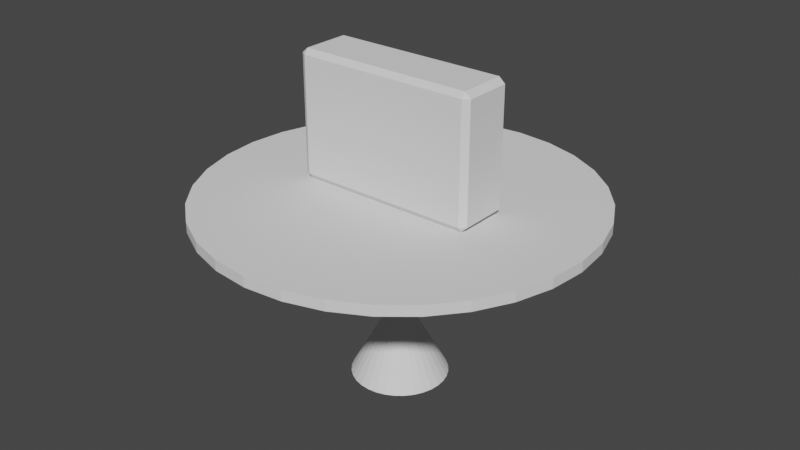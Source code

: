 # Source: rad.blend  (saved by Blender 3.3.6; exported with 4.5.12 LTS)
import bpy
from mathutils import Matrix  # noqa: F401  (used for matrix-valued properties, if any)

bpy.ops.wm.read_factory_settings(use_empty=True)
scene = bpy.context.scene
scene.name = 'Scene'

# ---- collections
col_collection = bpy.data.collections.new('Collection'); scene.collection.children.link(col_collection)

# ---- world
world_world = bpy.data.worlds.new('World'); scene.world = world_world
world_world.use_nodes = True; world_world.node_tree.nodes.clear()
_N = world_world.node_tree.nodes; _L = world_world.node_tree.links
n0 = _N.new('ShaderNodeOutputWorld'); n0.name = 'World Output'; n0.location = (300, 300)
n1 = _N.new('ShaderNodeBackground'); n1.name = 'Background'; n1.location = (10, 300)
n1.inputs[0].default_value = (0.05088, 0.05088, 0.05088, 1.0)
_L.new(n1.outputs[0], n0.inputs[0])
n0.is_active_output = True
world_world.color = (0.05088, 0.05088, 0.05088)
world_world.use_sun_shadow = False
world_world.sun_shadow_jitter_overblur = 0.0

# ---- meshes
me_cube_003 = bpy.data.meshes.new('Cube.003')
me_cube_003.from_pydata([(-0.9226, -0.2503, -0.6694), (-0.9226, -0.295, -0.6113), (-0.9879, -0.2503, -0.6113), (-0.9226, -0.295, 0.6113), (-0.9226, -0.2503, 0.6694), (-0.9879, -0.2503, 0.6113), (-0.9226, 0.2503, -0.6694), (-0.9879, 0.2503, -0.6113), (-0.9226, 0.295, -0.6113), (-0.9226, 0.2503, 0.6694), (-0.9226, 0.295, 0.6113), (-0.9879, 0.2503, 0.6113), (0.9226, -0.2503, -0.6694), (0.9879, -0.2503, -0.6113), (0.9226, -0.295, -0.6113), (0.9226, -0.2503, 0.6694), (0.9226, -0.295, 0.6113), (0.9879, -0.2503, 0.6113), (0.9226, 0.2503, -0.6694), (0.9226, 0.295, -0.6113), (0.9879, 0.2503, -0.6113), (0.9226, 0.2503, 0.6694), (0.9879, 0.2503, 0.6113), (0.9226, 0.295, 0.6113)], [], [(14, 16, 3, 1), (20, 22, 17, 13), (21, 9, 4, 15), (2, 5, 11, 7), (8, 10, 23, 19), (0, 1, 2), (3, 4, 5), (6, 7, 8), (9, 10, 11), (12, 13, 14), (15, 16, 17), (18, 19, 20), (21, 22, 23), (6, 0, 2, 7), (1, 3, 5, 2), (4, 9, 11, 5), (10, 8, 7, 11), (18, 6, 8, 19), (9, 21, 23, 10), (22, 20, 19, 23), (12, 18, 20, 13), (21, 15, 17, 22), (16, 14, 13, 17), (0, 12, 14, 1), (15, 4, 3, 16), (6, 18, 12, 0)])
_uv = me_cube_003.uv_layers.new(name='UVMap')
_uv.uv.foreach_set('vector', [0.3858, 0.7583, 0.6142, 0.7583, 0.6142, 0.9917, 0.3858, 0.9917, 0.3858, 0.5189, 0.6142, 0.5189, 0.6142, 0.7311, 0.3858, 0.7311, 0.6333, 0.5189, 0.8667, 0.5189, 0.8667, 0.7311, 0.6333, 0.7311, 0.3858, 0.01892, 0.6142, 0.01892, 0.6142, 0.2311, 0.3858, 0.2311, 0.3858, 0.2583, 0.6142, 0.2583, 0.6142, 0.4917, 0.3858, 0.4917, 0.1333, 0.7311, 0.1333, 0.75, 0.125, 0.7311, 0.6142, 0.0, 0.625, 0.01892, 0.6142, 0.01892, 0.1333, 0.5189, 0.125, 0.5189, 0.1333, 0.5, 0.625, 0.2311, 0.6142, 0.25, 0.6142, 0.2311, 0.3667, 0.7311, 0.375, 0.7311, 0.3667, 0.75, 0.625, 0.7583, 0.6142, 0.7583, 0.6142, 0.75, 0.3667, 0.5189, 0.3667, 0.5, 0.375, 0.5189, 0.625, 0.4917, 0.6142, 0.5, 0.6142, 0.4917, 0.1333, 0.5189, 0.1333, 0.7311, 0.125, 0.7311, 0.125, 0.5189, 0.3858, 0.0, 0.6142, 0.0, 0.6142, 0.01892, 0.3858, 0.01892, 0.625, 0.01892, 0.625, 0.2311, 0.6142, 0.2311, 0.6142, 0.01892, 0.6142, 0.2583, 0.3858, 0.2583, 0.3858, 0.2311, 0.6142, 0.2311, 0.3667, 0.5189, 0.1333, 0.5189, 0.1333, 0.5, 0.3667, 0.5, 0.625, 0.2583, 0.625, 0.4917, 0.6142, 0.4917, 0.6142, 0.2583, 0.6142, 0.5189, 0.3858, 0.5189, 0.3858, 0.4917, 0.6142, 0.4917, 0.3667, 0.7311, 0.3667, 0.5189, 0.3858, 0.5189, 0.3858, 0.7311, 0.6333, 0.5189, 0.6333, 0.7311, 0.6142, 0.7311, 0.6142, 0.5189, 0.6142, 0.7583, 0.3858, 0.7583, 0.3858, 0.7311, 0.6142, 0.7311, 0.1333, 0.7311, 0.3667, 0.7311, 0.3667, 0.75, 0.1333, 0.75, 0.625, 0.7583, 0.625, 0.9917, 0.6142, 0.9917, 0.6142, 0.7583, 0.1333, 0.5189, 0.3667, 0.5189, 0.3667, 0.7311, 0.1333, 0.7311])
me_cube_003.update()
me_circle = bpy.data.meshes.new('Circle')
me_circle.from_pydata([(1.266e-08, 2.046, 0.0), (-0.3991, 2.006, 0.0), (-0.7828, 1.89, 0.0), (-1.136, 1.701, 0.0), (-1.446, 1.446, 0.0), (-1.701, 1.136, 0.0), (-1.89, 0.7828, 0.0), (-2.006, 0.3991, 0.0), (-2.046, -1.558e-08, 0.0), (-2.006, -0.3991, 0.0), (-1.89, -0.7828, 0.0), (-1.701, -1.136, 0.0), (-1.446, -1.446, 0.0), (-1.136, -1.701, 0.0), (-0.7828, -1.89, 0.0), (-0.3991, -2.006, 0.0), (1.266e-08, -2.046, 0.0), (0.3991, -2.006, 0.0), (0.7828, -1.89, 0.0), (1.136, -1.701, 0.0), (1.446, -1.446, 0.0), (1.701, -1.136, 0.0), (1.89, -0.7828, 0.0), (2.006, -0.3991, 0.0), (2.046, -1.558e-08, 0.0), (2.006, 0.3991, 0.0), (1.89, 0.7828, 0.0), (1.701, 1.136, 0.0), (1.446, 1.446, 0.0), (1.136, 1.701, 0.0), (0.7828, 1.89, 0.0), (0.3991, 2.006, 0.0), (2.488e-08, 0.4126, -0.1107), (-0.0805, 0.4047, -0.1107), (-0.1579, 0.3812, -0.1107), (-0.2292, 0.3431, -0.1107), (-0.2918, 0.2918, -0.1107), (-0.3431, 0.2292, -0.1107), (-0.3812, 0.1579, -0.1107), (-0.4047, 0.0805, -0.1107), (-0.4126, -1.558e-08, -0.1107), (-0.4047, -0.0805, -0.1107), (-0.3812, -0.1579, -0.1107), (-0.3431, -0.2292, -0.1107), (-0.2918, -0.2918, -0.1107), (-0.2292, -0.3431, -0.1107), (-0.1579, -0.3812, -0.1107), (-0.0805, -0.4047, -0.1107), (2.488e-08, -0.4126, -0.1107), (0.0805, -0.4047, -0.1107), (0.1579, -0.3812, -0.1107), (0.2292, -0.3431, -0.1107), (0.2918, -0.2918, -0.1107), (0.3431, -0.2292, -0.1107), (0.3812, -0.1579, -0.1107), (0.4047, -0.0805, -0.1107), (0.4126, -1.558e-08, -0.1107), (0.4047, 0.0805, -0.1107), (0.3812, 0.1579, -0.1107), (0.3431, 0.2292, -0.1107), (0.2918, 0.2918, -0.1107), (0.2292, 0.3431, -0.1107), (0.1579, 0.3812, -0.1107), (0.0805, 0.4047, -0.1107), (-0.3991, 2.006, -0.1107), (1.266e-08, 2.046, -0.1107), (-0.7828, 1.89, -0.1107), (-1.136, 1.701, -0.1107), (-1.446, 1.446, -0.1107), (-1.701, 1.136, -0.1107), (-1.89, 0.7828, -0.1107), (-2.006, 0.3991, -0.1107), (-2.046, -1.558e-08, -0.1107), (-2.006, -0.3991, -0.1107), (-1.89, -0.7828, -0.1107), (-1.701, -1.136, -0.1107), (-1.446, -1.446, -0.1107), (-1.136, -1.701, -0.1107), (-0.7828, -1.89, -0.1107), (-0.3991, -2.006, -0.1107), (1.266e-08, -2.046, -0.1107), (0.3991, -2.006, -0.1107), (0.7828, -1.89, -0.1107), (1.136, -1.701, -0.1107), (1.446, -1.446, -0.1107), (1.701, -1.136, -0.1107), (1.89, -0.7828, -0.1107), (2.006, -0.3991, -0.1107), (2.046, -1.558e-08, -0.1107), (2.006, 0.3991, -0.1107), (1.89, 0.7828, -0.1107), (1.701, 1.136, -0.1107), (1.446, 1.446, -0.1107), (1.136, 1.701, -0.1107), (0.7828, 1.89, -0.1107), (0.3991, 2.006, -0.1107), (-0.01709, 0.08592, -1.218), (-4.914e-10, 0.08761, -1.218), (-0.03353, 0.08094, -1.218), (-0.04867, 0.07284, -1.218), (-0.06195, 0.06195, -1.218), (-0.07284, 0.04867, -1.218), (-0.08094, 0.03353, -1.218), (-0.08592, 0.01709, -1.218), (-0.08761, -6.349e-09, -1.218), (-0.08592, -0.01709, -1.218), (-0.08094, -0.03353, -1.218), (-0.07284, -0.04867, -1.218), (-0.06195, -0.06195, -1.218), (-0.04867, -0.07284, -1.218), (-0.03353, -0.08094, -1.218), (-0.01709, -0.08592, -1.218), (-4.914e-10, -0.08761, -1.218), (0.01709, -0.08592, -1.218), (0.03353, -0.08094, -1.218), (0.04867, -0.07284, -1.218), (0.06195, -0.06195, -1.218), (0.07284, -0.04867, -1.218), (0.08094, -0.03353, -1.218), (0.08592, -0.01709, -1.218), (0.08761, -6.349e-09, -1.218), (0.08592, 0.01709, -1.218), (0.08094, 0.03353, -1.218), (0.07284, 0.04867, -1.218), (0.06195, 0.06195, -1.218), (0.04867, 0.07284, -1.218), (0.03353, 0.08094, -1.218), (0.01709, 0.08592, -1.218), (-0.07557, 0.3799, -1.993), (-5.666e-07, 0.3874, -1.993), (-0.1482, 0.3579, -1.993), (-0.2152, 0.3221, -1.993), (-0.2739, 0.2739, -1.993), (-0.3221, 0.2152, -1.993), (-0.3579, 0.1482, -1.993), (-0.3799, 0.07557, -1.993), (-0.3874, -1.955e-08, -1.993), (-0.3799, -0.07557, -1.993), (-0.3579, -0.1482, -1.993), (-0.3221, -0.2152, -1.993), (-0.2739, -0.2739, -1.993), (-0.2152, -0.3221, -1.993), (-0.1482, -0.3579, -1.993), (-0.07557, -0.3799, -1.993), (-4.748e-07, -0.3874, -1.993), (0.07557, -0.3799, -1.993), (0.1482, -0.3579, -1.993), (0.2152, -0.3221, -1.993), (0.2739, -0.2739, -1.993), (0.3221, -0.2152, -1.993), (0.3579, -0.1482, -1.993), (0.3799, -0.07557, -1.993), (0.3874, -9.229e-08, -1.993), (0.3799, 0.07557, -1.993), (0.3579, 0.1482, -1.993), (0.3221, 0.2152, -1.993), (0.2739, 0.2739, -1.993), (0.2152, 0.3221, -1.993), (0.1482, 0.3579, -1.993), (0.07557, 0.3799, -1.993), (-0.09869, 0.4961, -1.993), (-4.77e-07, 0.5058, -1.993), (-0.1936, 0.4673, -1.993), (-0.281, 0.4206, -1.993), (-0.3577, 0.3577, -1.993), (-0.4206, 0.281, -1.993), (-0.4673, 0.1936, -1.993), (-0.4961, 0.09869, -1.993), (-0.5058, -2.221e-08, -1.993), (-0.4961, -0.09869, -1.993), (-0.4673, -0.1936, -1.993), (-0.4206, -0.281, -1.993), (-0.3577, -0.3577, -1.993), (-0.281, -0.4206, -1.993), (-0.1936, -0.4673, -1.993), (-0.09869, -0.4961, -1.993), (-4.77e-07, -0.5058, -1.993), (0.09868, -0.4961, -1.993), (0.1936, -0.4673, -1.993), (0.281, -0.4206, -1.993), (0.3577, -0.3577, -1.993), (0.4206, -0.281, -1.993), (0.4673, -0.1936, -1.993), (0.4961, -0.09869, -1.993), (0.5058, -2.221e-08, -1.993), (0.4961, 0.09868, -1.993), (0.4673, 0.1936, -1.993), (0.4206, 0.281, -1.993), (0.3577, 0.3577, -1.993), (0.281, 0.4206, -1.993), (0.1936, 0.4673, -1.993), (0.09868, 0.4961, -1.993), (-0.07557, 0.3799, -1.993), (-5.666e-07, 0.3874, -1.993), (-0.1482, 0.3579, -1.993), (-0.2152, 0.3221, -1.993), (-0.2739, 0.2739, -1.993), (-0.3221, 0.2152, -1.993), (-0.3579, 0.1482, -1.993), (-0.3799, 0.07557, -1.993), (-0.3874, -1.955e-08, -1.993), (-0.3799, -0.07557, -1.993), (-0.3579, -0.1482, -1.993), (-0.3221, -0.2152, -1.993), (-0.2739, -0.2739, -1.993), (-0.2152, -0.3221, -1.993), (-0.1482, -0.3579, -1.993), (-0.07557, -0.3799, -1.993), (-4.748e-07, -0.3874, -1.993), (0.07557, -0.3799, -1.993), (0.1482, -0.3579, -1.993), (0.2152, -0.3221, -1.993), (0.2739, -0.2739, -1.993), (0.3221, -0.2152, -1.993), (0.3579, -0.1482, -1.993), (0.3799, -0.07557, -1.993), (0.3874, -9.229e-08, -1.993), (0.3799, 0.07557, -1.993), (0.3579, 0.1482, -1.993), (0.3221, 0.2152, -1.993), (0.2739, 0.2739, -1.993), (0.2152, 0.3221, -1.993), (0.1482, 0.3579, -1.993), (0.07557, 0.3799, -1.993), (-0.03545, 0.1782, -1.866), (-5.43e-07, 0.1817, -1.866), (-0.06954, 0.1679, -1.866), (-0.101, 0.1511, -1.866), (-0.1285, 0.1285, -1.866), (-0.1511, 0.101, -1.866), (-0.1679, 0.06954, -1.866), (-0.1782, 0.03545, -1.866), (-0.1817, -1.758e-08, -1.866), (-0.1782, -0.03545, -1.866), (-0.1679, -0.06954, -1.866), (-0.1511, -0.101, -1.866), (-0.1285, -0.1285, -1.866), (-0.101, -0.1511, -1.866), (-0.06954, -0.1679, -1.866), (-0.03545, -0.1782, -1.866), (-4.999e-07, -0.1817, -1.866), (0.03545, -0.1782, -1.866), (0.06954, -0.1679, -1.866), (0.101, -0.1511, -1.866), (0.1285, -0.1285, -1.866), (0.1511, -0.101, -1.866), (0.1679, -0.06954, -1.866), (0.1782, -0.03545, -1.866), (0.1817, -5.17e-08, -1.866), (0.1782, 0.03545, -1.866), (0.1679, 0.06954, -1.866), (0.1511, 0.101, -1.866), (0.1285, 0.1285, -1.866), (0.101, 0.1511, -1.866), (0.06954, 0.1679, -1.866), (0.03545, 0.1782, -1.866)], [], [(1, 0, 31, 30, 29, 28, 27, 26, 25, 24, 23, 22, 21, 20, 19, 18, 17, 16, 15, 14, 13, 12, 11, 10, 9, 8, 7, 6, 5, 4, 3, 2), (48, 49, 113, 112), (15, 16, 80, 79), (2, 3, 67, 66), (29, 30, 94, 93), (16, 17, 81, 80), (3, 4, 68, 67), (30, 31, 95, 94), (17, 18, 82, 81), (4, 5, 69, 68), (31, 0, 65, 95), (18, 19, 83, 82), (5, 6, 70, 69), (19, 20, 84, 83), (6, 7, 71, 70), (20, 21, 85, 84), (7, 8, 72, 71), (21, 22, 86, 85), (8, 9, 73, 72), (22, 23, 87, 86), (9, 10, 74, 73), (23, 24, 88, 87), (10, 11, 75, 74), (24, 25, 89, 88), (11, 12, 76, 75), (25, 26, 90, 89), (12, 13, 77, 76), (26, 27, 91, 90), (13, 14, 78, 77), (0, 1, 64, 65), (27, 28, 92, 91), (14, 15, 79, 78), (1, 2, 66, 64), (28, 29, 93, 92), (33, 32, 65, 64), (34, 33, 64, 66), (35, 34, 66, 67), (36, 35, 67, 68), (37, 36, 68, 69), (38, 37, 69, 70), (39, 38, 70, 71), (40, 39, 71, 72), (41, 40, 72, 73), (42, 41, 73, 74), (43, 42, 74, 75), (44, 43, 75, 76), (45, 44, 76, 77), (46, 45, 77, 78), (47, 46, 78, 79), (48, 47, 79, 80), (49, 48, 80, 81), (50, 49, 81, 82), (51, 50, 82, 83), (52, 51, 83, 84), (53, 52, 84, 85), (54, 53, 85, 86), (55, 54, 86, 87), (56, 55, 87, 88), (57, 56, 88, 89), (58, 57, 89, 90), (59, 58, 90, 91), (60, 59, 91, 92), (61, 60, 92, 93), (62, 61, 93, 94), (63, 62, 94, 95), (32, 63, 95, 65), (115, 116, 180, 179), (35, 36, 100, 99), (62, 63, 127, 126), (49, 50, 114, 113), (36, 37, 101, 100), (63, 32, 97, 127), (50, 51, 115, 114), (37, 38, 102, 101), (51, 52, 116, 115), (38, 39, 103, 102), (52, 53, 117, 116), (39, 40, 104, 103), (53, 54, 118, 117), (40, 41, 105, 104), (54, 55, 119, 118), (41, 42, 106, 105), (55, 56, 120, 119), (42, 43, 107, 106), (56, 57, 121, 120), (43, 44, 108, 107), (57, 58, 122, 121), (44, 45, 109, 108), (58, 59, 123, 122), (45, 46, 110, 109), (32, 33, 96, 97), (59, 60, 124, 123), (46, 47, 111, 110), (33, 34, 98, 96), (60, 61, 125, 124), (47, 48, 112, 111), (34, 35, 99, 98), (61, 62, 126, 125), (129, 128, 192, 193), (102, 103, 167, 166), (116, 117, 181, 180), (103, 104, 168, 167), (117, 118, 182, 181), (104, 105, 169, 168), (118, 119, 183, 182), (105, 106, 170, 169), (119, 120, 184, 183), (106, 107, 171, 170), (120, 121, 185, 184), (107, 108, 172, 171), (121, 122, 186, 185), (108, 109, 173, 172), (122, 123, 187, 186), (109, 110, 174, 173), (97, 96, 160, 161), (123, 124, 188, 187), (110, 111, 175, 174), (96, 98, 162, 160), (124, 125, 189, 188), (111, 112, 176, 175), (98, 99, 163, 162), (125, 126, 190, 189), (112, 113, 177, 176), (99, 100, 164, 163), (126, 127, 191, 190), (113, 114, 178, 177), (100, 101, 165, 164), (127, 97, 161, 191), (114, 115, 179, 178), (101, 102, 166, 165), (128, 129, 161, 160), (130, 128, 160, 162), (131, 130, 162, 163), (132, 131, 163, 164), (133, 132, 164, 165), (134, 133, 165, 166), (135, 134, 166, 167), (136, 135, 167, 168), (137, 136, 168, 169), (138, 137, 169, 170), (139, 138, 170, 171), (140, 139, 171, 172), (141, 140, 172, 173), (142, 141, 173, 174), (143, 142, 174, 175), (144, 143, 175, 176), (145, 144, 176, 177), (146, 145, 177, 178), (147, 146, 178, 179), (148, 147, 179, 180), (149, 148, 180, 181), (150, 149, 181, 182), (151, 150, 182, 183), (152, 151, 183, 184), (153, 152, 184, 185), (154, 153, 185, 186), (155, 154, 186, 187), (156, 155, 187, 188), (157, 156, 188, 189), (158, 157, 189, 190), (159, 158, 190, 191), (129, 159, 191, 161), (195, 196, 228, 227), (155, 156, 220, 219), (142, 143, 207, 206), (128, 130, 194, 192), (156, 157, 221, 220), (143, 144, 208, 207), (130, 131, 195, 194), (157, 158, 222, 221), (144, 145, 209, 208), (131, 132, 196, 195), (158, 159, 223, 222), (145, 146, 210, 209), (132, 133, 197, 196), (159, 129, 193, 223), (146, 147, 211, 210), (133, 134, 198, 197), (147, 148, 212, 211), (134, 135, 199, 198), (148, 149, 213, 212), (135, 136, 200, 199), (149, 150, 214, 213), (136, 137, 201, 200), (150, 151, 215, 214), (137, 138, 202, 201), (151, 152, 216, 215), (138, 139, 203, 202), (152, 153, 217, 216), (139, 140, 204, 203), (153, 154, 218, 217), (140, 141, 205, 204), (154, 155, 219, 218), (141, 142, 206, 205), (224, 226, 227, 228, 229, 230, 231, 232, 233, 234, 235, 236, 237, 238, 239, 240, 241, 242, 243, 244, 245, 246, 247, 248, 249, 250, 251, 252, 253, 254, 255, 225), (222, 223, 255, 254), (209, 210, 242, 241), (196, 197, 229, 228), (223, 193, 225, 255), (210, 211, 243, 242), (197, 198, 230, 229), (211, 212, 244, 243), (198, 199, 231, 230), (212, 213, 245, 244), (199, 200, 232, 231), (213, 214, 246, 245), (200, 201, 233, 232), (214, 215, 247, 246), (201, 202, 234, 233), (215, 216, 248, 247), (202, 203, 235, 234), (216, 217, 249, 248), (203, 204, 236, 235), (217, 218, 250, 249), (204, 205, 237, 236), (218, 219, 251, 250), (205, 206, 238, 237), (193, 192, 224, 225), (219, 220, 252, 251), (206, 207, 239, 238), (192, 194, 226, 224), (220, 221, 253, 252), (207, 208, 240, 239), (194, 195, 227, 226), (221, 222, 254, 253), (208, 209, 241, 240)])
_uv = me_circle.uv_layers.new(name='UVMap')
_uv.uv.foreach_set('vector', [0.0, 0.0, 0.0, 0.0, 0.0, 0.0, 0.0, 0.0, 0.0, 0.0, 0.0, 0.0, 0.0, 0.0, 0.0, 0.0, 0.0, 0.0, 0.0, 0.0, 0.0, 0.0, 0.0, 0.0, 0.0, 0.0, 0.0, 0.0, 0.0, 0.0, 0.0, 0.0, 0.0, 0.0, 0.0, 0.0, 0.0, 0.0, 0.0, 0.0, 0.0, 0.0, 0.0, 0.0, 0.0, 0.0, 0.0, 0.0, 0.0, 0.0, 0.0, 0.0, 0.0, 0.0, 0.0, 0.0, 0.0, 0.0, 0.0, 0.0, 0.0, 0.0, 0.0, 0.0, 0.0, 0.0, 0.0, 0.0, 0.0, 0.0, 0.0, 0.0, 0.0, 0.0, 0.0, 0.0, 0.0, 0.0, 0.0, 0.0, 0.0, 0.0, 0.0, 0.0, 0.0, 0.0, 0.0, 0.0, 0.0, 0.0, 0.0, 0.0, 0.0, 0.0, 0.0, 0.0, 0.0, 0.0, 0.0, 0.0, 0.0, 0.0, 0.0, 0.0, 0.0, 0.0, 0.0, 0.0, 0.0, 0.0, 0.0, 0.0, 0.0, 0.0, 0.0, 0.0, 0.0, 0.0, 0.0, 0.0, 0.0, 0.0, 0.0, 0.0, 0.0, 0.0, 0.0, 0.0, 0.0, 0.0, 0.0, 0.0, 0.0, 0.0, 0.0, 0.0, 0.0, 0.0, 0.0, 0.0, 0.0, 0.0, 0.0, 0.0, 0.0, 0.0, 0.0, 0.0, 0.0, 0.0, 0.0, 0.0, 0.0, 0.0, 0.0, 0.0, 0.0, 0.0, 0.0, 0.0, 0.0, 0.0, 0.0, 0.0, 0.0, 0.0, 0.0, 0.0, 0.0, 0.0, 0.0, 0.0, 0.0, 0.0, 0.0, 0.0, 0.0, 0.0, 0.0, 0.0, 0.0, 0.0, 0.0, 0.0, 0.0, 0.0, 0.0, 0.0, 0.0, 0.0, 0.0, 0.0, 0.0, 0.0, 0.0, 0.0, 0.0, 0.0, 0.0, 0.0, 0.0, 0.0, 0.0, 0.0, 0.0, 0.0, 0.0, 0.0, 0.0, 0.0, 0.0, 0.0, 0.0, 0.0, 0.0, 0.0, 0.0, 0.0, 0.0, 0.0, 0.0, 0.0, 0.0, 0.0, 0.0, 0.0, 0.0, 0.0, 0.0, 0.0, 0.0, 0.0, 0.0, 0.0, 0.0, 0.0, 0.0, 0.0, 0.0, 0.0, 0.0, 0.0, 0.0, 0.0, 0.0, 0.0, 0.0, 0.0, 0.0, 0.0, 0.0, 0.0, 0.0, 0.0, 0.0, 0.0, 0.0, 0.0, 0.0, 0.0, 0.0, 0.0, 0.0, 0.0, 0.0, 0.0, 0.0, 0.0, 0.0, 0.0, 0.0, 0.0, 0.0, 0.0, 0.0, 0.0, 0.0, 0.0, 0.0, 0.0, 0.0, 0.0, 0.0, 0.0, 0.0, 0.0, 0.0, 0.0, 0.0, 0.0, 0.0, 0.0, 0.0, 0.0, 0.0, 0.0, 0.0, 0.0, 0.0, 0.0, 0.0, 0.0, 0.0, 0.0, 0.0, 0.0, 0.0, 0.0, 0.0, 0.0, 0.0, 0.0, 0.0, 0.0, 0.0, 0.0, 0.0, 0.0, 0.0, 0.0, 0.0, 0.0, 0.0, 0.0, 0.0, 0.0, 0.0, 0.0, 0.0, 0.0, 0.0, 0.0, 0.0, 0.0, 0.0, 0.0, 0.0, 0.0, 0.0, 0.0, 0.0, 0.0, 0.0, 0.0, 0.0, 0.0, 0.0, 0.0, 0.0, 0.0, 0.0, 0.0, 0.0, 0.0, 0.0, 0.0, 0.0, 0.0, 0.0, 0.0, 0.0, 0.0, 0.0, 0.0, 0.0, 0.0, 0.0, 0.0, 0.0, 0.0, 0.0, 0.0, 0.0, 0.0, 0.0, 0.0, 0.0, 0.0, 0.0, 0.0, 0.0, 0.0, 0.0, 0.0, 0.0, 0.0, 0.0, 0.0, 0.0, 0.0, 0.0, 0.0, 0.0, 0.0, 0.0, 0.0, 0.0, 0.0, 0.0, 0.0, 0.0, 0.0, 0.0, 0.0, 0.0, 0.0, 0.0, 0.0, 0.0, 0.0, 0.0, 0.0, 0.0, 0.0, 0.0, 0.0, 0.0, 0.0, 0.0, 0.0, 0.0, 0.0, 0.0, 0.0, 0.0, 0.0, 0.0, 0.0, 0.0, 0.0, 0.0, 0.0, 0.0, 0.0, 0.0, 0.0, 0.0, 0.0, 0.0, 0.0, 0.0, 0.0, 0.0, 0.0, 0.0, 0.0, 0.0, 0.0, 0.0, 0.0, 0.0, 0.0, 0.0, 0.0, 0.0, 0.0, 0.0, 0.0, 0.0, 0.0, 0.0, 0.0, 0.0, 0.0, 0.0, 0.0, 0.0, 0.0, 0.0, 0.0, 0.0, 0.0, 0.0, 0.0, 0.0, 0.0, 0.0, 0.0, 0.0, 0.0, 0.0, 0.0, 0.0, 0.0, 0.0, 0.0, 0.0, 0.0, 0.0, 0.0, 0.0, 0.0, 0.0, 0.0, 0.0, 0.0, 0.0, 0.0, 0.0, 0.0, 0.0, 0.0, 0.0, 0.0, 0.0, 0.0, 0.0, 0.0, 0.0, 0.0, 0.0, 0.0, 0.0, 0.0, 0.0, 0.0, 0.0, 0.0, 0.0, 0.0, 0.0, 0.0, 0.0, 0.0, 0.0, 0.0, 0.0, 0.0, 0.0, 0.0, 0.0, 0.0, 0.0, 0.0, 0.0, 0.0, 0.0, 0.0, 0.0, 0.0, 0.0, 0.0, 0.0, 0.0, 0.0, 0.0, 0.0, 0.0, 0.0, 0.0, 0.0, 0.0, 0.0, 0.0, 0.0, 0.0, 0.0, 0.0, 0.0, 0.0, 0.0, 0.0, 0.0, 0.0, 0.0, 0.0, 0.0, 0.0, 0.0, 0.0, 0.0, 0.0, 0.0, 0.0, 0.0, 0.0, 0.0, 0.0, 0.0, 0.0, 0.0, 0.0, 0.0, 0.0, 0.0, 0.0, 0.0, 0.0, 0.0, 0.0, 0.0, 0.0, 0.0, 0.0, 0.0, 0.0, 0.0, 0.0, 0.0, 0.0, 0.0, 0.0, 0.0, 0.0, 0.0, 0.0, 0.0, 0.0, 0.0, 0.0, 0.0, 0.0, 0.0, 0.0, 0.0, 0.0, 0.0, 0.0, 0.0, 0.0, 0.0, 0.0, 0.0, 0.0, 0.0, 0.0, 0.0, 0.0, 0.0, 0.0, 0.0, 0.0, 0.0, 0.0, 0.0, 0.0, 0.0, 0.0, 0.0, 0.0, 0.0, 0.0, 0.0, 0.0, 0.0, 0.0, 0.0, 0.0, 0.0, 0.0, 0.0, 0.0, 0.0, 0.0, 0.0, 0.0, 0.0, 0.0, 0.0, 0.0, 0.0, 0.0, 0.0, 0.0, 0.0, 0.0, 0.0, 0.0, 0.0, 0.0, 0.0, 0.0, 0.0, 0.0, 0.0, 0.0, 0.0, 0.0, 0.0, 0.0, 0.0, 0.0, 0.0, 0.0, 0.0, 0.0, 0.0, 0.0, 0.0, 0.0, 0.0, 0.0, 0.0, 0.0, 0.0, 0.0, 0.0, 0.0, 0.0, 0.0, 0.0, 0.0, 0.0, 0.0, 0.0, 0.0, 0.0, 0.0, 0.0, 0.0, 0.0, 0.0, 0.0, 0.0, 0.0, 0.0, 0.0, 0.0, 0.0, 0.0, 0.0, 0.0, 0.0, 0.0, 0.0, 0.0, 0.0, 0.0, 0.0, 0.0, 0.0, 0.0, 0.0, 0.0, 0.0, 0.0, 0.0, 0.0, 0.0, 0.0, 0.0, 0.0, 0.0, 0.0, 0.0, 0.0, 0.0, 0.0, 0.0, 0.0, 0.0, 0.0, 0.0, 0.0, 0.0, 0.0, 0.0, 0.0, 0.0, 0.0, 0.0, 0.0, 0.0, 0.0, 0.0, 0.0, 0.0, 0.0, 0.0, 0.0, 0.0, 0.0, 0.0, 0.0, 0.0, 0.0, 0.0, 0.0, 0.0, 0.0, 0.0, 0.0, 0.0, 0.0, 0.0, 0.0, 0.0, 0.0, 0.0, 0.0, 0.0, 0.0, 0.0, 0.0, 0.0, 0.0, 0.0, 0.0, 0.0, 0.0, 0.0, 0.0, 0.0, 0.0, 0.0, 0.0, 0.0, 0.0, 0.0, 0.0, 0.0, 0.0, 0.0, 0.0, 0.0, 0.0, 0.0, 0.0, 0.0, 0.0, 0.0, 0.0, 0.0, 0.0, 0.0, 0.0, 0.0, 0.0, 0.0, 0.0, 0.0, 0.0, 0.0, 0.0, 0.0, 0.0, 0.0, 0.0, 0.0, 0.0, 0.0, 0.0, 0.0, 0.0, 0.0, 0.0, 0.0, 0.0, 0.0, 0.0, 0.0, 0.0, 0.0, 0.0, 0.0, 0.0, 0.0, 0.0, 0.0, 0.0, 0.0, 0.0, 0.0, 0.0, 0.0, 0.0, 0.0, 0.0, 0.0, 0.0, 0.0, 0.0, 0.0, 0.0, 0.0, 0.0, 0.0, 0.0, 0.0, 0.0, 0.0, 0.0, 0.0, 0.0, 0.0, 0.0, 0.0, 0.0, 0.0, 0.0, 0.0, 0.0, 0.0, 0.0, 0.0, 0.0, 0.0, 0.0, 0.0, 0.0, 0.0, 0.0, 0.0, 0.0, 0.0, 0.0, 0.0, 0.0, 0.0, 0.0, 0.0, 0.0, 0.0, 0.0, 0.0, 0.0, 0.0, 0.0, 0.0, 0.0, 0.0, 0.0, 0.0, 0.0, 0.0, 0.0, 0.0, 0.0, 0.0, 0.0, 0.0, 0.0, 0.0, 0.0, 0.0, 0.0, 0.0, 0.0, 0.0, 0.0, 0.0, 0.0, 0.0, 0.0, 0.0, 0.0, 0.0, 0.0, 0.0, 0.0, 0.0, 0.0, 0.0, 0.0, 0.0, 0.0, 0.0, 0.0, 0.0, 0.0, 0.0, 0.0, 0.0, 0.0, 0.0, 0.0, 0.0, 0.0, 0.0, 0.0, 0.0, 0.0, 0.0, 0.0, 0.0, 0.0, 0.0, 0.0, 0.0, 0.0, 0.0, 0.0, 0.0, 0.0, 0.0, 0.0, 0.0, 0.0, 0.0, 0.0, 0.0, 0.0, 0.0, 0.0, 0.0, 0.0, 0.0, 0.0, 0.0, 0.0, 0.0, 0.0, 0.0, 0.0, 0.0, 0.0, 0.0, 0.0, 0.0, 0.0, 0.0, 0.0, 0.0, 0.0, 0.0, 0.0, 0.0, 0.0, 0.0, 0.0, 0.0, 0.0, 0.0, 0.0, 0.0, 0.0, 0.0, 0.0, 0.0, 0.0, 0.0, 0.0, 0.0, 0.0, 0.0, 0.0, 0.0, 0.0, 0.0, 0.0, 0.0, 0.0, 0.0, 0.0, 0.0, 0.0, 0.0, 0.0, 0.0, 0.0, 0.0, 0.0, 0.0, 0.0, 0.0, 0.0, 0.0, 0.0, 0.0, 0.0, 0.0, 0.0, 0.0, 0.0, 0.0, 0.0, 0.0, 0.0, 0.0, 0.0, 0.0, 0.0, 0.0, 0.0, 0.0, 0.0, 0.0, 0.0, 0.0, 0.0, 0.0, 0.0, 0.0, 0.0, 0.0, 0.0, 0.0, 0.0, 0.0, 0.0, 0.0, 0.0, 0.0, 0.0, 0.0, 0.0, 0.0, 0.0, 0.0, 0.0, 0.0, 0.0, 0.0, 0.0, 0.0, 0.0, 0.0, 0.0, 0.0, 0.0, 0.0, 0.0, 0.0, 0.0, 0.0, 0.0, 0.0, 0.0, 0.0, 0.0, 0.0, 0.0, 0.0, 0.0, 0.0, 0.0, 0.0, 0.0, 0.0, 0.0, 0.0, 0.0, 0.0, 0.0, 0.0, 0.0, 0.0, 0.0, 0.0, 0.0, 0.0, 0.0, 0.0, 0.0, 0.0, 0.0, 0.0, 0.0, 0.0, 0.0, 0.0, 0.0, 0.0, 0.0, 0.0, 0.0, 0.0, 0.0, 0.0, 0.0, 0.0, 0.0, 0.0, 0.0, 0.0, 0.0, 0.0, 0.0, 0.0, 0.0, 0.0, 0.0, 0.0, 0.0, 0.0, 0.0, 0.0, 0.0, 0.0, 0.0, 0.0, 0.0, 0.0, 0.0, 0.0, 0.0, 0.0, 0.0, 0.0, 0.0, 0.0, 0.0, 0.0, 0.0, 0.0, 0.0, 0.0, 0.0, 0.0, 0.0, 0.0, 0.0, 0.0, 0.0, 0.0, 0.0, 0.0, 0.0, 0.0, 0.0, 0.0, 0.0, 0.0, 0.0, 0.0, 0.0, 0.0, 0.0, 0.0, 0.0, 0.0, 0.0, 0.0, 0.0, 0.0, 0.0, 0.0, 0.0, 0.0, 0.0, 0.0, 0.0, 0.0, 0.0, 0.0, 0.0, 0.0, 0.0, 0.0, 0.0, 0.0, 0.0, 0.0, 0.0, 0.0, 0.0, 0.0, 0.0, 0.0, 0.0, 0.0, 0.0, 0.0, 0.0, 0.0, 0.0, 0.0, 0.0, 0.0, 0.0, 0.0, 0.0, 0.0, 0.0, 0.0, 0.0, 0.0, 0.0, 0.0, 0.0, 0.0, 0.0, 0.0, 0.0, 0.0, 0.0, 0.0, 0.0, 0.0, 0.0, 0.0, 0.0, 0.0, 0.0, 0.0, 0.0, 0.0, 0.0, 0.0, 0.0, 0.0, 0.0, 0.0, 0.0, 0.0, 0.0, 0.0, 0.0, 0.0, 0.0, 0.0, 0.0, 0.0, 0.0, 0.0, 0.0, 0.0, 0.0, 0.0, 0.0, 0.0, 0.0, 0.0, 0.0, 0.0, 0.0, 0.0, 0.0, 0.0, 0.0, 0.0, 0.0, 0.0, 0.0, 0.0, 0.0, 0.0, 0.0, 0.0, 0.0, 0.0, 0.0, 0.0, 0.0, 0.0, 0.0, 0.0, 0.0, 0.0, 0.0, 0.0, 0.0, 0.0, 0.0, 0.0, 0.0, 0.0, 0.0, 0.0, 0.0, 0.0, 0.0, 0.0, 0.0, 0.0, 0.0, 0.0, 0.0, 0.0, 0.0, 0.0, 0.0, 0.0, 0.0, 0.0, 0.0, 0.0, 0.0, 0.0, 0.0, 0.0, 0.0, 0.0, 0.0, 0.0, 0.0, 0.0, 0.0, 0.0, 0.0, 0.0, 0.0, 0.0, 0.0, 0.0, 0.0, 0.0, 0.0, 0.0, 0.0, 0.0, 0.0, 0.0, 0.0, 0.0, 0.0, 0.0, 0.0, 0.0, 0.0, 0.0, 0.0, 0.0, 0.0, 0.0, 0.0, 0.0, 0.0, 0.0, 0.0, 0.0, 0.0, 0.0, 0.0, 0.0, 0.0, 0.0, 0.0, 0.0, 0.0, 0.0, 0.0, 0.0, 0.0, 0.0, 0.0, 0.0, 0.0, 0.0, 0.0, 0.0, 0.0, 0.0, 0.0, 0.0, 0.0, 0.0, 0.0, 0.0, 0.0, 0.0, 0.0, 0.0, 0.0, 0.0, 0.0, 0.0, 0.0, 0.0, 0.0, 0.0, 0.0, 0.0, 0.0, 0.0, 0.0, 0.0, 0.0, 0.0, 0.0, 0.0, 0.0, 0.0, 0.0, 0.0, 0.0, 0.0, 0.0, 0.0, 0.0, 0.0, 0.0, 0.0, 0.0, 0.0, 0.0, 0.0, 0.0, 0.0, 0.0, 0.0, 0.0, 0.0, 0.0, 0.0, 0.0, 0.0, 0.0, 0.0, 0.0, 0.0, 0.0, 0.0, 0.0, 0.0, 0.0, 0.0, 0.0, 0.0, 0.0, 0.0, 0.0, 0.0, 0.0, 0.0, 0.0, 0.0, 0.0, 0.0, 0.0, 0.0, 0.0, 0.0, 0.0, 0.0, 0.0, 0.0, 0.0, 0.0, 0.0, 0.0, 0.0, 0.0, 0.0, 0.0, 0.0, 0.0, 0.0, 0.0, 0.0, 0.0, 0.0, 0.0, 0.0, 0.0, 0.0, 0.0, 0.0, 0.0, 0.0, 0.0, 0.0, 0.0, 0.0, 0.0, 0.0, 0.0, 0.0, 0.0, 0.0, 0.0, 0.0, 0.0, 0.0, 0.0, 0.0, 0.0, 0.0, 0.0, 0.0, 0.0, 0.0, 0.0, 0.0, 0.0, 0.0, 0.0, 0.0, 0.0, 0.0, 0.0, 0.0, 0.0, 0.0, 0.0, 0.0, 0.0, 0.0, 0.0, 0.0, 0.0, 0.0, 0.0, 0.0, 0.0, 0.0, 0.0, 0.0, 0.0, 0.0, 0.0, 0.0, 0.0, 0.0, 0.0, 0.0, 0.0, 0.0, 0.0, 0.0, 0.0, 0.0, 0.0, 0.0, 0.0, 0.0, 0.0, 0.0, 0.0, 0.0, 0.0, 0.0, 0.0, 0.0, 0.0, 0.0, 0.0, 0.0, 0.0, 0.0, 0.0, 0.0, 0.0, 0.0, 0.0, 0.0, 0.0, 0.0, 0.0, 0.0, 0.0, 0.0, 0.0, 0.0, 0.0, 0.0, 0.0, 0.0, 0.0, 0.0, 0.0, 0.0, 0.0, 0.0, 0.0, 0.0, 0.0, 0.0, 0.0, 0.0, 0.0, 0.0, 0.0, 0.0, 0.0, 0.0, 0.0, 0.0, 0.0, 0.0, 0.0, 0.0, 0.0, 0.0, 0.0, 0.0, 0.0, 0.0, 0.0, 0.0, 0.0, 0.0, 0.0, 0.0, 0.0, 0.0, 0.0, 0.0, 0.0, 0.0, 0.0, 0.0, 0.0, 0.0, 0.0, 0.0, 0.0, 0.0, 0.0, 0.0, 0.0, 0.0, 0.0, 0.0, 0.0, 0.0, 0.0, 0.0, 0.0, 0.0, 0.0, 0.0, 0.0, 0.0, 0.0, 0.0, 0.0, 0.0, 0.0, 0.0, 0.0, 0.0, 0.0, 0.0, 0.0, 0.0, 0.0, 0.0, 0.0, 0.0, 0.0, 0.0, 0.0, 0.0, 0.0, 0.0, 0.0, 0.0, 0.0, 0.0, 0.0, 0.0, 0.0, 0.0, 0.0, 0.0, 0.0, 0.0, 0.0, 0.0, 0.0, 0.0, 0.0, 0.0, 0.0, 0.0, 0.0, 0.0, 0.0, 0.0, 0.0, 0.0, 0.0, 0.0, 0.0, 0.0, 0.0, 0.0, 0.0, 0.0, 0.0, 0.0, 0.0, 0.0, 0.0, 0.0, 0.0, 0.0, 0.0, 0.0, 0.0, 0.0, 0.0, 0.0, 0.0, 0.0, 0.0, 0.0, 0.0, 0.0, 0.0, 0.0, 0.0, 0.0, 0.0, 0.0, 0.0, 0.0, 0.0, 0.0, 0.0, 0.0, 0.0, 0.0, 0.0, 0.0, 0.0, 0.0, 0.0, 0.0, 0.0, 0.0, 0.0, 0.0, 0.0, 0.0, 0.0, 0.0, 0.0, 0.0, 0.0, 0.0, 0.0, 0.0, 0.0, 0.0, 0.0, 0.0, 0.0, 0.0, 0.0, 0.0, 0.0, 0.0, 0.0, 0.0, 0.0, 0.0, 0.0, 0.0, 0.0, 0.0, 0.0, 0.0, 0.0, 0.0, 0.0, 0.0, 0.0, 0.0, 0.0, 0.0, 0.0, 0.0, 0.0, 0.0, 0.0, 0.0, 0.0, 0.0, 0.0, 0.0, 0.0, 0.0, 0.0, 0.0, 0.0, 0.0, 0.0, 0.0, 0.0, 0.0, 0.0, 0.0, 0.0, 0.0, 0.0, 0.0, 0.0, 0.0, 0.0, 0.0, 0.0, 0.0, 0.0, 0.0, 0.0, 0.0, 0.0, 0.0, 0.0, 0.0, 0.0, 0.0, 0.0, 0.0, 0.0, 0.0, 0.0, 0.0, 0.0, 0.0, 0.0, 0.0, 0.0, 0.0, 0.0, 0.0, 0.0, 0.0, 0.0, 0.0, 0.0, 0.0, 0.0, 0.0, 0.0, 0.0, 0.0, 0.0, 0.0, 0.0, 0.0, 0.0, 0.0, 0.0, 0.0, 0.0, 0.0, 0.0])
me_circle.update()

# ---- objects
ob_cube = bpy.data.objects.new('Cube', me_cube_003)
ob_circle = bpy.data.objects.new('Circle', me_circle)

# ---- transforms, parenting, visibility, modifiers, constraints
ob_cube.location = (0.0, 0.0, 0.6761)
ob_circle.location = (0.0, 0.0, 0.0)

# ---- collection membership
col_collection.objects.link(ob_cube)
col_collection.objects.link(ob_circle)

# ---- scene / render settings (as saved in the file)
scene.frame_start = 1; scene.frame_end = 250; scene.frame_set(1)
scene.render.engine = 'BLENDER_EEVEE_NEXT'
scene.cycles.sampling_pattern = 'TABULATED_SOBOL'
scene.cycles.use_light_tree = False
scene.view_settings.view_transform = 'Filmic'
bpy.context.view_layer.update()

# ---- added for rendering (the .blend has no active camera and no usable light): camera, sun
cam_auto = bpy.data.cameras.new('AutoCamera')
cam_auto.lens = 50.0
cam_auto.sensor_width = 36.0
cam_auto.clip_end = 1000.0
ob_auto_camera = bpy.data.objects.new('AutoCamera', cam_auto)
scene.collection.objects.link(ob_auto_camera)
ob_auto_camera.location = (6.18049, -7.41659, 4.62059)
ob_auto_camera.rotation_euler = (1.09748, -7.21219e-08, 0.694738)
scene.camera = ob_auto_camera
light_auto_sun = bpy.data.lights.new('AutoSun', 'SUN')
light_auto_sun.energy = 3.0
light_auto_sun.angle = 0.0523599
ob_auto_sun = bpy.data.objects.new('AutoSun', light_auto_sun)
scene.collection.objects.link(ob_auto_sun)
ob_auto_sun.rotation_euler = (0.872665, 0.174533, 0.523599)
bpy.context.view_layer.update()
